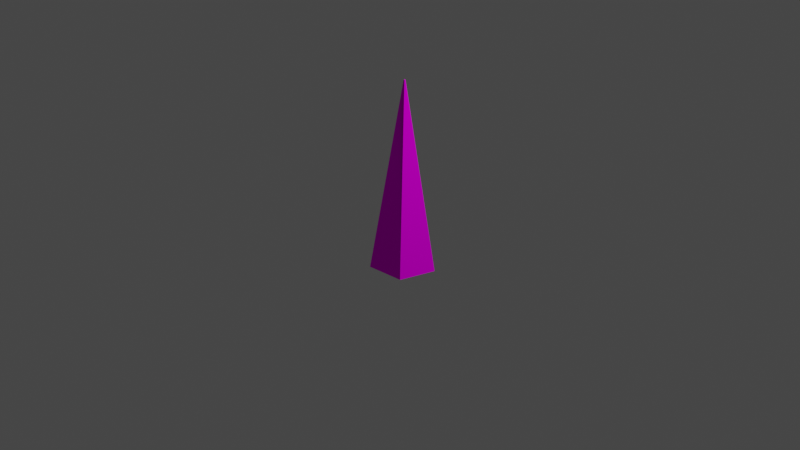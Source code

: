 # Source: woodenspike.blend  (saved by Blender 2.83.19; exported with 4.5.12 LTS)
import bpy
from mathutils import Matrix  # noqa: F401  (used for matrix-valued properties, if any)

bpy.ops.wm.read_factory_settings(use_empty=True)
scene = bpy.context.scene
scene.name = 'Scene'

# ---- collections
col_collection = bpy.data.collections.new('Collection'); scene.collection.children.link(col_collection)

# ---- images (referenced by path relative to the original .blend; pixels are not part of the script)
import os
ASSET_DIR = os.environ.get("B2B_ASSET_DIR", "")  # directory of the original .blend (textures are referenced by path, not embedded)
HERE = os.path.dirname(os.path.abspath(__file__))  # packed textures are extracted next to this script under _unpacked/

def load_image(name, relpath, width, height, colorspace="sRGB"):
    """Load a texture the original file referenced (path relative to the .blend, or extracted next to this script)."""
    p = next((c for c in (os.path.join(HERE, relpath), os.path.join(ASSET_DIR, relpath)) if relpath and os.path.exists(c)), "")
    if p:
        img = bpy.data.images.load(p, check_existing=True)
        img.name = name
    else:  # same state as the original file: an image datablock whose file is absent (Cycles renders it pink)
        img = bpy.data.images.new(name, width, height)
        img.source = "FILE"
        img.filepath = "//" + (relpath or name)
    img.colorspace_settings.name = colorspace
    return img
img_wooden_spike_ref_png = load_image('wooden_spike_ref.png', 'wooden_spike_ref.png', 1024, 1024, 'sRGB')

# ---- materials (node trees are filled in below, after node groups)
mat_material = bpy.data.materials.new('Material')
mat_material.alpha_threshold = 0.0
mat_material.use_transparent_shadow = False
mat_material.line_color = (0.0, 0.0, 0.0, 1.0)

# ---- material node trees
mat_material.use_nodes = True; mat_material.node_tree.nodes.clear()
_N = mat_material.node_tree.nodes; _L = mat_material.node_tree.links
n0 = _N.new('ShaderNodeOutputMaterial'); n0.name = 'Material Output'; n0.location = (300, 300)
n1 = _N.new('ShaderNodeBsdfDiffuse'); n1.name = 'Diffuse BSDF'; n1.location = (10, 300)
n1.inputs[1].default_value = 0.4
n2 = _N.new('ShaderNodeTexImage'); n2.name = 'Image Texture'; n2.location = (-280, 280)
n2.image = img_wooden_spike_ref_png
_L.new(n1.outputs[0], n0.inputs[0])
_L.new(n2.outputs[0], n1.inputs[0])
n0.is_active_output = True

# ---- world
world_world = bpy.data.worlds.new('World'); scene.world = world_world
world_world.use_nodes = True; world_world.node_tree.nodes.clear()
_N = world_world.node_tree.nodes; _L = world_world.node_tree.links
n0 = _N.new('ShaderNodeOutputWorld'); n0.name = 'World Output'; n0.location = (300, 300)
n1 = _N.new('ShaderNodeBackground'); n1.name = 'Background'; n1.location = (10, 300)
n1.inputs[0].default_value = (0.05088, 0.05088, 0.05088, 1.0)
_L.new(n1.outputs[0], n0.inputs[0])
n0.is_active_output = True
world_world.color = (0.05088, 0.05088, 0.05088)
world_world.use_sun_shadow = False
world_world.sun_shadow_jitter_overblur = 0.0

# ---- cameras
cam_camera = bpy.data.cameras.new('Camera')
cam_camera.clip_end = 100.0
cam_camera.ortho_scale = 7.314

# ---- lights
light_light = bpy.data.lights.new('Light', 'POINT')
light_light.transmission_factor = 0.0
light_light.energy = 1000.0
light_light.shadow_soft_size = 0.1
light_light.shadow_maximum_resolution = 0.006
light_light.use_absolute_resolution = True

# ---- meshes
me_cube = bpy.data.meshes.new('Cube')
me_cube.from_pydata([(-0.003751, 0.08688, 1.456), (0.3128, 0.205, -0.5578), (-0.003751, 0.07423, 1.456), (0.22, -0.1953, -0.5455), (-0.01639, 0.08688, 1.456), (-0.317, 0.2365, -0.5624), (-0.01639, 0.07423, 1.456), (-0.1929, -0.2319, -0.544)], [], [(0, 4, 6, 2), (3, 2, 6, 7), (7, 6, 4, 5), (5, 1, 3, 7), (1, 0, 2, 3), (5, 4, 0, 1)])
_uv = me_cube.uv_layers.new(name='UVMap')
_uv.uv.foreach_set('vector', [0.1836, 0.988, 0.1836, 0.988, 0.1645, 0.988, 0.1645, 0.988, 0.04013, 0.007307, 0.1645, 0.988, 0.1645, 0.988, -0.01514, 0.008086, -0.01514, 0.008086, 0.1645, 0.988, 0.1836, 0.988, 0.4169, 0.0007032, 0.4169, 0.0007032, 0.3694, 0.002974, 0.04013, 0.007307, -0.01514, 0.008086, 0.3694, 0.002974, 0.1836, 0.988, 0.1645, 0.988, 0.04013, 0.007307, 0.4169, 0.0007032, 0.1836, 0.988, 0.1836, 0.988, 0.3694, 0.002974])
me_cube.materials.append(mat_material)
me_cube.use_remesh_preserve_volume = False
me_cube.use_remesh_preserve_attributes = False
me_cube.use_mirror_vertex_groups = False
me_cube.update()

# ---- objects
ob_cube = bpy.data.objects.new('Cube', me_cube)
ob_light = bpy.data.objects.new('Light', light_light)
ob_camera = bpy.data.objects.new('Camera', cam_camera)

# ---- transforms, parenting, visibility, modifiers, constraints
ob_cube.location = (0.0, 0.0, 0.0)
ob_cube.lock_rotations_4d = False
ob_cube.empty_display_type = 'ARROWS'
ob_cube.lineart.crease_threshold = 0.0
ob_light.location = (4.076, 1.005, 5.904)
ob_light.rotation_euler = (0.6503, 0.05522, 1.866)
ob_light.lock_rotations_4d = False
ob_light.empty_display_type = 'ARROWS'
ob_light.color = (0.0, 0.0, 0.0, 0.0)
ob_light.lineart.crease_threshold = 0.0
ob_camera.location = (7.359, -6.926, 4.958)
ob_camera.rotation_euler = (1.109, 0.0, 0.8149)
ob_camera.lock_rotations_4d = False
ob_camera.empty_display_type = 'ARROWS'
ob_camera.color = (0.0, 0.0, 0.0, 0.0)
ob_camera.display_type = 'WIRE'
ob_camera.lineart.crease_threshold = 0.0

# ---- collection membership
col_collection.objects.link(ob_cube)
col_collection.objects.link(ob_light)
col_collection.objects.link(ob_camera)

# ---- scene / render settings (as saved in the file)
scene.camera = ob_camera
scene.frame_start = 1; scene.frame_end = 250; scene.frame_set(8)
scene.render.engine = 'BLENDER_EEVEE_NEXT'
scene.cycles.use_denoising = False
scene.cycles.samples = 128
scene.cycles.sampling_pattern = 'TABULATED_SOBOL'
scene.cycles.use_adaptive_sampling = False
scene.cycles.use_light_tree = False
scene.view_settings.view_transform = 'Filmic'
bpy.context.view_layer.update()
